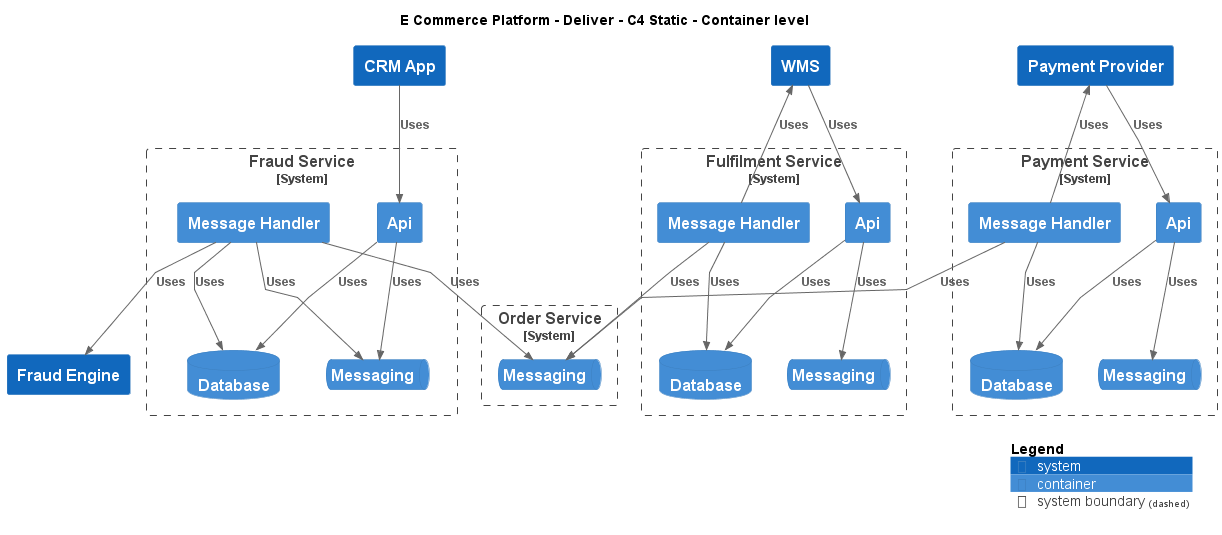

The diagram above was rendered by PlantUML. Its source (embedded in the PNG):
@startuml
!include ..\..\.c4s\C4_Container.puml

AddElementTag("c4interflow:lifecycle:new", $bgColor=green, $fontColor=#ffffff, $borderColor=green, $shadowing="False")
AddElementTag("c4interflow:lifecycle:changed", $bgColor=orange, $fontColor=#ffffff, $borderColor=orange, $shadowing="False")
AddElementTag("c4interflow:lifecycle:removed", $bgColor=red, $fontColor=#ffffff, $borderColor=red, $shadowing="False")

AddRelTag("c4interflow:lifecycle:new", $textColor=green, $lineColor=green)
AddRelTag("c4interflow:lifecycle:changed", $textColor=orange, $lineColor=orange)
AddRelTag("c4interflow:lifecycle:removed", $textColor=red, $lineColor=red)

SHOW_PERSON_PORTRAIT()
LAYOUT_TOP_DOWN()

skinparam linetype polyline

title E Commerce Platform - Deliver - C4 Static - Container level

System(ECommercePlatform.Deliver.CustomerManagement.SoftwareSystems.CRMApp, "CRM App", "")

System_Boundary(ECommercePlatform.Deliver.FraudManagement.SoftwareSystems.FraudService, "Fraud Service") {
    Container(ECommercePlatform.Deliver.FraudManagement.SoftwareSystems.FraudService.Containers.Api, "Api", "", "")
    ContainerDb(ECommercePlatform.Deliver.FraudManagement.SoftwareSystems.FraudService.Containers.Database, "Database", "", "")
    ContainerQueue(ECommercePlatform.Deliver.FraudManagement.SoftwareSystems.FraudService.Containers.Messaging, "Messaging", "", "")
    Container(ECommercePlatform.Deliver.FraudManagement.SoftwareSystems.FraudService.Containers.MessageHandler, "Message Handler", "", "")
}
System(ECommercePlatform.Deliver.FraudManagement.SoftwareSystems.FraudEngine, "Fraud Engine", "")
System(ECommercePlatform.Deliver.Fulfilment.SoftwareSystems.WMS, "WMS", "")

System_Boundary(ECommercePlatform.Deliver.Fulfilment.SoftwareSystems.FulfilmentService, "Fulfilment Service") {
    Container(ECommercePlatform.Deliver.Fulfilment.SoftwareSystems.FulfilmentService.Containers.Api, "Api", "", "")
    ContainerDb(ECommercePlatform.Deliver.Fulfilment.SoftwareSystems.FulfilmentService.Containers.Database, "Database", "", "")
    ContainerQueue(ECommercePlatform.Deliver.Fulfilment.SoftwareSystems.FulfilmentService.Containers.Messaging, "Messaging", "", "")
    Container(ECommercePlatform.Deliver.Fulfilment.SoftwareSystems.FulfilmentService.Containers.MessageHandler, "Message Handler", "", "")
}
System(ECommercePlatform.Deliver.Payments.SoftwareSystems.PaymentProvider, "Payment Provider", "")

System_Boundary(ECommercePlatform.Deliver.Payments.SoftwareSystems.PaymentService, "Payment Service") {
    Container(ECommercePlatform.Deliver.Payments.SoftwareSystems.PaymentService.Containers.Api, "Api", "", "")
    ContainerDb(ECommercePlatform.Deliver.Payments.SoftwareSystems.PaymentService.Containers.Database, "Database", "", "")
    ContainerQueue(ECommercePlatform.Deliver.Payments.SoftwareSystems.PaymentService.Containers.Messaging, "Messaging", "", "")
    Container(ECommercePlatform.Deliver.Payments.SoftwareSystems.PaymentService.Containers.MessageHandler, "Message Handler", "", "")
}

System_Boundary(ECommercePlatform.GenerateDemand.OrderManagement.SoftwareSystems.OrderService, "Order Service") {
    ContainerQueue(ECommercePlatform.GenerateDemand.OrderManagement.SoftwareSystems.OrderService.Containers.Messaging, "Messaging", "", "")
}

Rel(ECommercePlatform.Deliver.CustomerManagement.SoftwareSystems.CRMApp, ECommercePlatform.Deliver.FraudManagement.SoftwareSystems.FraudService.Containers.Api, "Uses")
Rel(ECommercePlatform.Deliver.FraudManagement.SoftwareSystems.FraudService.Containers.Api, ECommercePlatform.Deliver.FraudManagement.SoftwareSystems.FraudService.Containers.Database, "Uses")
Rel(ECommercePlatform.Deliver.FraudManagement.SoftwareSystems.FraudService.Containers.Api, ECommercePlatform.Deliver.FraudManagement.SoftwareSystems.FraudService.Containers.Messaging, "Uses")
Rel(ECommercePlatform.Deliver.Fulfilment.SoftwareSystems.WMS, ECommercePlatform.Deliver.Fulfilment.SoftwareSystems.FulfilmentService.Containers.Api, "Uses")
Rel(ECommercePlatform.Deliver.Fulfilment.SoftwareSystems.FulfilmentService.Containers.Api, ECommercePlatform.Deliver.Fulfilment.SoftwareSystems.FulfilmentService.Containers.Database, "Uses")
Rel(ECommercePlatform.Deliver.Fulfilment.SoftwareSystems.FulfilmentService.Containers.Api, ECommercePlatform.Deliver.Fulfilment.SoftwareSystems.FulfilmentService.Containers.Messaging, "Uses")
Rel(ECommercePlatform.Deliver.Payments.SoftwareSystems.PaymentProvider, ECommercePlatform.Deliver.Payments.SoftwareSystems.PaymentService.Containers.Api, "Uses")
Rel(ECommercePlatform.Deliver.Payments.SoftwareSystems.PaymentService.Containers.Api, ECommercePlatform.Deliver.Payments.SoftwareSystems.PaymentService.Containers.Database, "Uses")
Rel(ECommercePlatform.Deliver.Payments.SoftwareSystems.PaymentService.Containers.Api, ECommercePlatform.Deliver.Payments.SoftwareSystems.PaymentService.Containers.Messaging, "Uses")
Rel(ECommercePlatform.Deliver.FraudManagement.SoftwareSystems.FraudService.Containers.MessageHandler, ECommercePlatform.GenerateDemand.OrderManagement.SoftwareSystems.OrderService.Containers.Messaging, "Uses")
Rel(ECommercePlatform.Deliver.FraudManagement.SoftwareSystems.FraudService.Containers.MessageHandler, ECommercePlatform.Deliver.FraudManagement.SoftwareSystems.FraudService.Containers.Database, "Uses")
Rel(ECommercePlatform.Deliver.FraudManagement.SoftwareSystems.FraudService.Containers.MessageHandler, ECommercePlatform.Deliver.FraudManagement.SoftwareSystems.FraudEngine, "Uses")
Rel(ECommercePlatform.Deliver.FraudManagement.SoftwareSystems.FraudService.Containers.MessageHandler, ECommercePlatform.Deliver.FraudManagement.SoftwareSystems.FraudService.Containers.Messaging, "Uses")
Rel(ECommercePlatform.Deliver.Fulfilment.SoftwareSystems.FulfilmentService.Containers.MessageHandler, ECommercePlatform.GenerateDemand.OrderManagement.SoftwareSystems.OrderService.Containers.Messaging, "Uses")
Rel(ECommercePlatform.Deliver.Fulfilment.SoftwareSystems.FulfilmentService.Containers.MessageHandler, ECommercePlatform.Deliver.Fulfilment.SoftwareSystems.FulfilmentService.Containers.Database, "Uses")
Rel(ECommercePlatform.Deliver.Fulfilment.SoftwareSystems.FulfilmentService.Containers.MessageHandler, ECommercePlatform.Deliver.Fulfilment.SoftwareSystems.WMS, "Uses")
Rel(ECommercePlatform.Deliver.Payments.SoftwareSystems.PaymentService.Containers.MessageHandler, ECommercePlatform.GenerateDemand.OrderManagement.SoftwareSystems.OrderService.Containers.Messaging, "Uses")
Rel(ECommercePlatform.Deliver.Payments.SoftwareSystems.PaymentService.Containers.MessageHandler, ECommercePlatform.Deliver.Payments.SoftwareSystems.PaymentService.Containers.Database, "Uses")
Rel(ECommercePlatform.Deliver.Payments.SoftwareSystems.PaymentService.Containers.MessageHandler, ECommercePlatform.Deliver.Payments.SoftwareSystems.PaymentProvider, "Uses")


SHOW_LEGEND()
@enduml